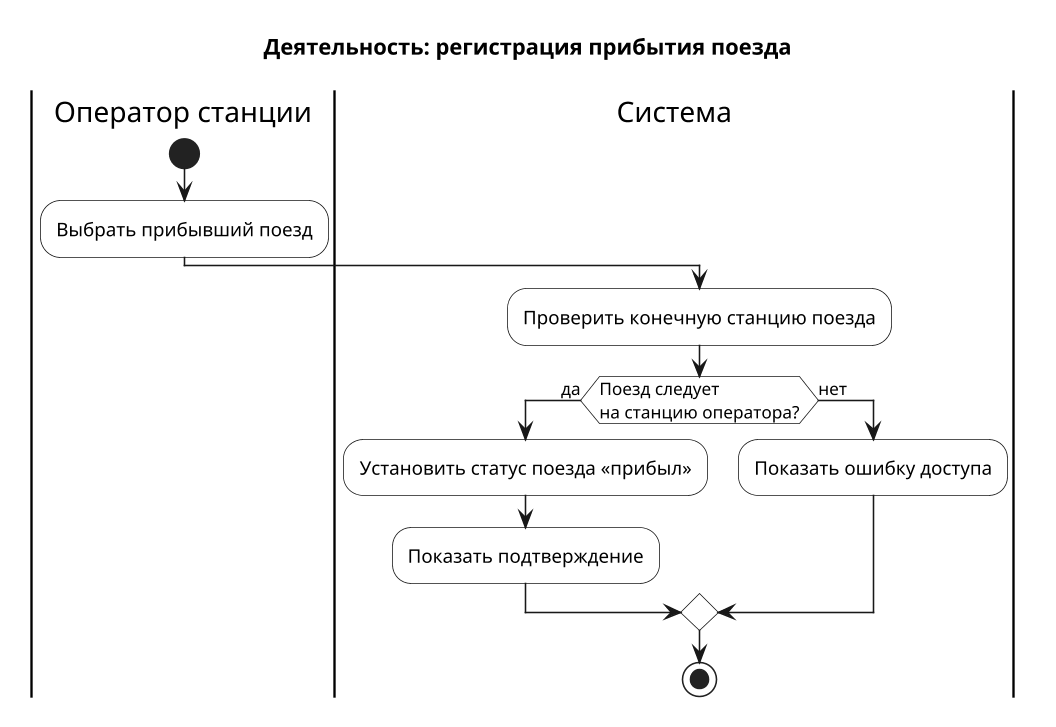

The diagram above was rendered by PlantUML. Its source (embedded in the PNG):
@startuml
!pragma layout smetana
title Деятельность: регистрация прибытия поезда
skinparam shadowing false
skinparam dpi 150
skinparam ActivityBackgroundColor #FFFFFF

|Оператор станции|
start
:Выбрать прибывший поезд;
|Система|
:Проверить конечную станцию поезда;
if (Поезд следует\nна станцию оператора?) then (да)
  :Установить статус поезда «прибыл»;
  :Показать подтверждение;
else (нет)
  :Показать ошибку доступа;
endif
stop
@enduml